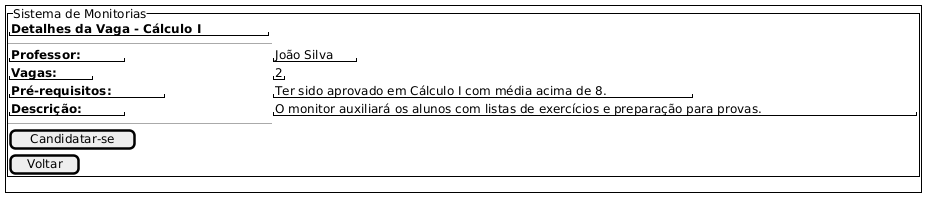

The diagram above was rendered by PlantUML. Its source (embedded in the PNG):
@startsalt
    ' Tela de Detalhes da Vaga (Visão do Aluno)
    {+
        {
            {^"Sistema de Monitorias"
                "**Detalhes da Vaga - Cálculo I**"
                --
                "**Professor:**" | "João Silva"
                "**Vagas:**" | "2"
                "**Pré-requisitos:**" | "Ter sido aprovado em Cálculo I com média acima de 8."
                "**Descrição:**" | "O monitor auxiliará os alunos com listas de exercícios e preparação para provas."
                --
                [ Candidatar-se ]
                [ Voltar ]
            }
        }
    }
    @endsalt